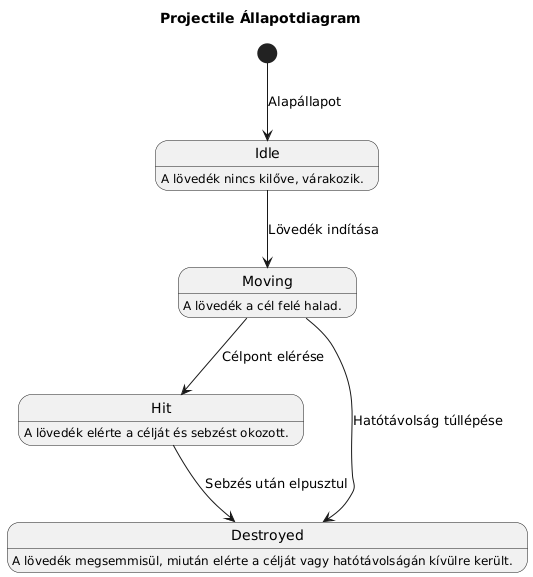

The diagram above was rendered by PlantUML. Its source (embedded in the PNG):
@startuml
title Projectile Állapotdiagram

state Idle : A lövedék nincs kilőve, várakozik.
state Moving : A lövedék a cél felé halad.
state Hit : A lövedék elérte a célját és sebzést okozott.
state Destroyed : A lövedék megsemmisül, miután elérte a célját vagy hatótávolságán kívülre került.

[*] --> Idle : Alapállapot
Idle --> Moving : Lövedék indítása
Moving --> Hit : Célpont elérése
Moving --> Destroyed : Hatótávolság túllépése
Hit --> Destroyed : Sebzés után elpusztul
@enduml